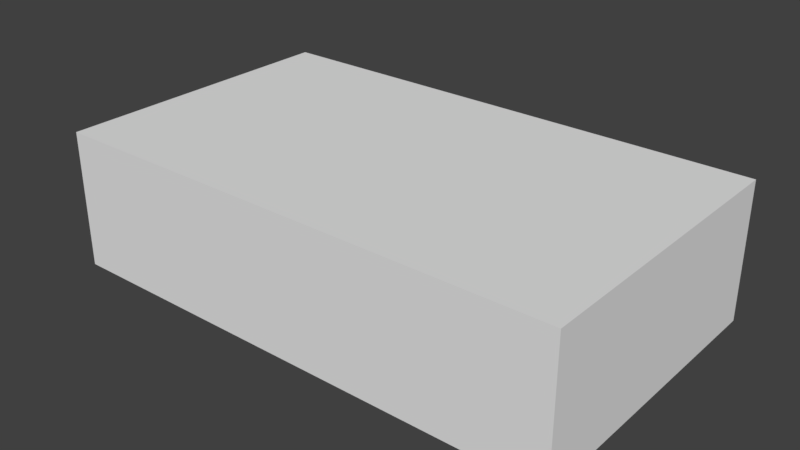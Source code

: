 # Source: 9mmAmmoBox.blend  (saved by Blender 2.78.0; exported with 4.5.12 LTS)
import bpy
from mathutils import Matrix  # noqa: F401  (used for matrix-valued properties, if any)

bpy.ops.wm.read_factory_settings(use_empty=True)
scene = bpy.context.scene
scene.name = 'Scene'

# ---- collections
col_collection_1 = bpy.data.collections.new('Collection 1'); scene.collection.children.link(col_collection_1)

# ---- materials (node trees are filled in below, after node groups)
mat_material = bpy.data.materials.new('Material')
mat_material.alpha_threshold = 0.0
mat_material.use_transparent_shadow = False
mat_material.roughness = 0.5
mat_material.line_color = (0.0, 0.0, 0.0, 1.0)

# ---- material node trees

# ---- world
world_world = bpy.data.worlds.new('World'); scene.world = world_world
world_world.color = (0.05088, 0.05088, 0.05088)
world_world.use_sun_shadow = False
world_world.sun_shadow_jitter_overblur = 0.0
world_world.cycles.sampling_method = 'MANUAL'

# ---- meshes
me_cube = bpy.data.meshes.new('Cube')
me_cube.from_pydata([(1.0, 1.0, -1.0), (1.0, -1.0, -1.0), (-1.0, -1.0, -1.0), (-1.0, 1.0, -1.0), (1.0, 1.0, 1.0), (1.0, -1.0, 1.0), (-1.0, -1.0, 1.0), (-1.0, 1.0, 1.0)], [], [(0, 1, 2, 3), (4, 7, 6, 5), (0, 4, 5, 1), (1, 5, 6, 2), (2, 6, 7, 3), (4, 0, 3, 7)])
_uv = me_cube.uv_layers.new(name='UVMap')
_uv.uv.foreach_set('vector', [0.2424, 0.342, 0.2424, 0.02007, 0.7577, 0.02007, 0.7577, 0.342, 0.2349, 0.5112, 0.7651, 0.5116, 0.7629, 0.8196, 0.2327, 0.8192, 0.2414, 0.3482, 0.09984, 0.3482, 0.09984, 0.0307, 0.2414, 0.0307, 0.2471, 0.9756, 0.2471, 0.8326, 0.7556, 0.8326, 0.7556, 0.9756, 0.7664, 0.03924, 0.8871, 0.03924, 0.8871, 0.3427, 0.7664, 0.3427, 0.2388, 0.5048, 0.2388, 0.3553, 0.7612, 0.3553, 0.7612, 0.5048])
me_cube.materials.append(mat_material)
me_cube.use_remesh_preserve_volume = False
me_cube.use_remesh_preserve_attributes = False
me_cube.use_mirror_vertex_groups = False
me_cube.update()

# ---- objects
ob_cube = bpy.data.objects.new('Cube', me_cube)

# ---- transforms, parenting, visibility, modifiers, constraints
ob_cube.location = (0.0, 0.0, 0.0)
ob_cube.scale = (0.6266, 0.3604, 0.1659)
ob_cube.lock_rotations_4d = False
ob_cube.empty_display_type = 'ARROWS'
ob_cube.lineart.crease_threshold = 0.0

# ---- collection membership
col_collection_1.objects.link(ob_cube)

# ---- scene / render settings (as saved in the file)
scene.frame_start = 1; scene.frame_end = 250; scene.frame_set(1)
scene.render.engine = 'BLENDER_EEVEE_NEXT'
scene.render.resolution_percentage = 50
scene.render.dither_intensity = 0.0
scene.cycles.use_denoising = False
scene.cycles.samples = 128
scene.cycles.sampling_pattern = 'TABULATED_SOBOL'
scene.cycles.light_sampling_threshold = 0.0
scene.cycles.use_adaptive_sampling = False
scene.cycles.use_light_tree = False
scene.cycles.blur_glossy = 0.0
scene.cycles.sample_clamp_indirect = 0.0
scene.view_settings.view_transform = 'Standard'
bpy.context.view_layer.update()

# ---- added for rendering (the .blend has no active camera and no usable light): camera, sun
cam_auto = bpy.data.cameras.new('AutoCamera')
cam_auto.lens = 50.0
cam_auto.sensor_width = 36.0
cam_auto.clip_end = 1000.0
ob_auto_camera = bpy.data.objects.new('AutoCamera', cam_auto)
scene.collection.objects.link(ob_auto_camera)
ob_auto_camera.location = (1.37239, -1.64687, 1.09791)
ob_auto_camera.rotation_euler = (1.09748, -7.21219e-08, 0.694738)
scene.camera = ob_auto_camera
light_auto_sun = bpy.data.lights.new('AutoSun', 'SUN')
light_auto_sun.energy = 3.0
light_auto_sun.angle = 0.0523599
ob_auto_sun = bpy.data.objects.new('AutoSun', light_auto_sun)
scene.collection.objects.link(ob_auto_sun)
ob_auto_sun.rotation_euler = (0.872665, 0.174533, 0.523599)
bpy.context.view_layer.update()
